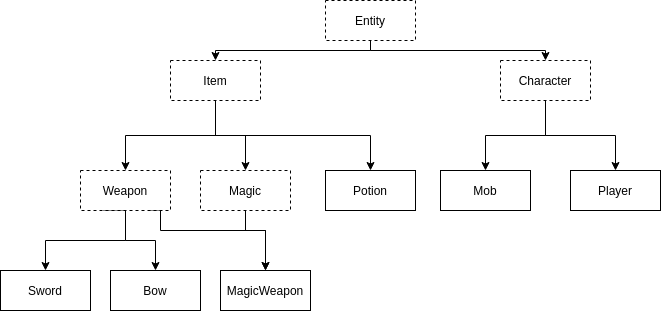

The diagram above was exported from draw.io. Its source (the exported page's mxGraphModel, read from the mxfile embedded in the PNG):
<mxGraphModel dx="1523" dy="722" grid="0" gridSize="10" guides="1" tooltips="1" connect="1" arrows="1" fold="1" page="1" pageScale="1" pageWidth="827" pageHeight="1169" math="0" shadow="0">
  <root>
    <mxCell id="0" />
    <mxCell id="1" parent="0" />
    <mxCell id="Jw2zpRuUzgG61rirlsRB-16" value="" style="edgeStyle=orthogonalEdgeStyle;rounded=0;orthogonalLoop=1;jettySize=auto;html=1;entryX=0.5;entryY=0;entryDx=0;entryDy=0;" parent="1" source="Jw2zpRuUzgG61rirlsRB-1" target="Jw2zpRuUzgG61rirlsRB-2" edge="1">
      <mxGeometry relative="1" as="geometry">
        <Array as="points">
          <mxPoint x="390" y="80" />
          <mxPoint x="235" y="80" />
        </Array>
      </mxGeometry>
    </mxCell>
    <mxCell id="Jw2zpRuUzgG61rirlsRB-36" style="edgeStyle=orthogonalEdgeStyle;rounded=0;orthogonalLoop=1;jettySize=auto;html=1;exitX=0.5;exitY=1;exitDx=0;exitDy=0;" parent="1" source="Jw2zpRuUzgG61rirlsRB-1" target="Jw2zpRuUzgG61rirlsRB-3" edge="1">
      <mxGeometry relative="1" as="geometry">
        <Array as="points">
          <mxPoint x="390" y="80" />
          <mxPoint x="565" y="80" />
        </Array>
      </mxGeometry>
    </mxCell>
    <mxCell id="Jw2zpRuUzgG61rirlsRB-1" value="Entity" style="rounded=0;whiteSpace=wrap;html=1;dashed=1;" parent="1" vertex="1">
      <mxGeometry x="345" y="30" width="90" height="40" as="geometry" />
    </mxCell>
    <mxCell id="Jw2zpRuUzgG61rirlsRB-34" style="edgeStyle=orthogonalEdgeStyle;rounded=0;orthogonalLoop=1;jettySize=auto;html=1;exitX=0.5;exitY=1;exitDx=0;exitDy=0;entryX=0.5;entryY=0;entryDx=0;entryDy=0;" parent="1" source="Jw2zpRuUzgG61rirlsRB-2" target="Jw2zpRuUzgG61rirlsRB-5" edge="1">
      <mxGeometry relative="1" as="geometry" />
    </mxCell>
    <mxCell id="Jw2zpRuUzgG61rirlsRB-39" style="edgeStyle=orthogonalEdgeStyle;rounded=0;orthogonalLoop=1;jettySize=auto;html=1;exitX=0.5;exitY=1;exitDx=0;exitDy=0;entryX=0.5;entryY=0;entryDx=0;entryDy=0;" parent="1" source="Jw2zpRuUzgG61rirlsRB-2" target="Jw2zpRuUzgG61rirlsRB-8" edge="1">
      <mxGeometry relative="1" as="geometry" />
    </mxCell>
    <mxCell id="Jw2zpRuUzgG61rirlsRB-40" style="edgeStyle=orthogonalEdgeStyle;rounded=0;orthogonalLoop=1;jettySize=auto;html=1;exitX=0.5;exitY=1;exitDx=0;exitDy=0;entryX=0.5;entryY=0;entryDx=0;entryDy=0;" parent="1" source="Jw2zpRuUzgG61rirlsRB-2" target="Jw2zpRuUzgG61rirlsRB-6" edge="1">
      <mxGeometry relative="1" as="geometry" />
    </mxCell>
    <mxCell id="Jw2zpRuUzgG61rirlsRB-2" value="Item" style="rounded=0;whiteSpace=wrap;html=1;dashed=1;" parent="1" vertex="1">
      <mxGeometry x="190" y="90" width="90" height="40" as="geometry" />
    </mxCell>
    <mxCell id="Jw2zpRuUzgG61rirlsRB-38" style="edgeStyle=orthogonalEdgeStyle;rounded=0;orthogonalLoop=1;jettySize=auto;html=1;exitX=0.5;exitY=1;exitDx=0;exitDy=0;" parent="1" source="Jw2zpRuUzgG61rirlsRB-3" target="Jw2zpRuUzgG61rirlsRB-14" edge="1">
      <mxGeometry relative="1" as="geometry" />
    </mxCell>
    <mxCell id="Jw2zpRuUzgG61rirlsRB-41" style="edgeStyle=orthogonalEdgeStyle;rounded=0;orthogonalLoop=1;jettySize=auto;html=1;exitX=0.5;exitY=1;exitDx=0;exitDy=0;entryX=0.5;entryY=0;entryDx=0;entryDy=0;" parent="1" source="Jw2zpRuUzgG61rirlsRB-3" target="Jw2zpRuUzgG61rirlsRB-15" edge="1">
      <mxGeometry relative="1" as="geometry" />
    </mxCell>
    <mxCell id="Jw2zpRuUzgG61rirlsRB-3" value="Character" style="rounded=0;whiteSpace=wrap;html=1;dashed=1;" parent="1" vertex="1">
      <mxGeometry x="520" y="90" width="90" height="40" as="geometry" />
    </mxCell>
    <mxCell id="Jw2zpRuUzgG61rirlsRB-30" style="edgeStyle=orthogonalEdgeStyle;rounded=0;orthogonalLoop=1;jettySize=auto;html=1;exitX=0.5;exitY=1;exitDx=0;exitDy=0;entryX=0.5;entryY=0;entryDx=0;entryDy=0;" parent="1" source="Jw2zpRuUzgG61rirlsRB-5" target="Jw2zpRuUzgG61rirlsRB-10" edge="1">
      <mxGeometry relative="1" as="geometry" />
    </mxCell>
    <mxCell id="Jw2zpRuUzgG61rirlsRB-31" style="edgeStyle=orthogonalEdgeStyle;rounded=0;orthogonalLoop=1;jettySize=auto;html=1;exitX=0.25;exitY=1;exitDx=0;exitDy=0;entryX=0.5;entryY=0;entryDx=0;entryDy=0;" parent="1" source="Jw2zpRuUzgG61rirlsRB-5" target="Jw2zpRuUzgG61rirlsRB-11" edge="1">
      <mxGeometry relative="1" as="geometry">
        <Array as="points">
          <mxPoint x="145" y="240" />
          <mxPoint x="145" y="270" />
          <mxPoint x="175" y="270" />
        </Array>
      </mxGeometry>
    </mxCell>
    <mxCell id="Jw2zpRuUzgG61rirlsRB-32" style="edgeStyle=orthogonalEdgeStyle;rounded=0;orthogonalLoop=1;jettySize=auto;html=1;exitX=0.75;exitY=1;exitDx=0;exitDy=0;" parent="1" source="Jw2zpRuUzgG61rirlsRB-5" target="Jw2zpRuUzgG61rirlsRB-12" edge="1">
      <mxGeometry relative="1" as="geometry">
        <Array as="points">
          <mxPoint x="180" y="240" />
          <mxPoint x="180" y="260" />
          <mxPoint x="285" y="260" />
        </Array>
      </mxGeometry>
    </mxCell>
    <mxCell id="Jw2zpRuUzgG61rirlsRB-5" value="Weapon" style="rounded=0;whiteSpace=wrap;html=1;dashed=1;" parent="1" vertex="1">
      <mxGeometry x="100" y="200" width="90" height="40" as="geometry" />
    </mxCell>
    <mxCell id="Jw2zpRuUzgG61rirlsRB-33" style="edgeStyle=orthogonalEdgeStyle;rounded=0;orthogonalLoop=1;jettySize=auto;html=1;exitX=0.5;exitY=1;exitDx=0;exitDy=0;entryX=0.5;entryY=0;entryDx=0;entryDy=0;" parent="1" source="Jw2zpRuUzgG61rirlsRB-6" target="Jw2zpRuUzgG61rirlsRB-12" edge="1">
      <mxGeometry relative="1" as="geometry">
        <Array as="points">
          <mxPoint x="265" y="260" />
          <mxPoint x="285" y="260" />
        </Array>
      </mxGeometry>
    </mxCell>
    <mxCell id="Jw2zpRuUzgG61rirlsRB-6" value="Magic" style="rounded=0;whiteSpace=wrap;html=1;dashed=1;" parent="1" vertex="1">
      <mxGeometry x="220" y="200" width="90" height="40" as="geometry" />
    </mxCell>
    <mxCell id="Jw2zpRuUzgG61rirlsRB-8" value="Potion" style="rounded=0;whiteSpace=wrap;html=1;" parent="1" vertex="1">
      <mxGeometry x="345" y="200" width="90" height="40" as="geometry" />
    </mxCell>
    <mxCell id="Jw2zpRuUzgG61rirlsRB-10" value="Sword" style="rounded=0;whiteSpace=wrap;html=1;" parent="1" vertex="1">
      <mxGeometry x="20" y="300" width="90" height="40" as="geometry" />
    </mxCell>
    <mxCell id="Jw2zpRuUzgG61rirlsRB-11" value="Bow" style="rounded=0;whiteSpace=wrap;html=1;" parent="1" vertex="1">
      <mxGeometry x="130" y="300" width="90" height="40" as="geometry" />
    </mxCell>
    <mxCell id="Jw2zpRuUzgG61rirlsRB-12" value="MagicWeapon" style="rounded=0;whiteSpace=wrap;html=1;" parent="1" vertex="1">
      <mxGeometry x="240" y="300" width="90" height="40" as="geometry" />
    </mxCell>
    <mxCell id="Jw2zpRuUzgG61rirlsRB-14" value="Mob" style="rounded=0;whiteSpace=wrap;html=1;" parent="1" vertex="1">
      <mxGeometry x="460" y="200" width="90" height="40" as="geometry" />
    </mxCell>
    <mxCell id="Jw2zpRuUzgG61rirlsRB-15" value="Player" style="rounded=0;whiteSpace=wrap;html=1;" parent="1" vertex="1">
      <mxGeometry x="590" y="200" width="90" height="40" as="geometry" />
    </mxCell>
  </root>
</mxGraphModel>